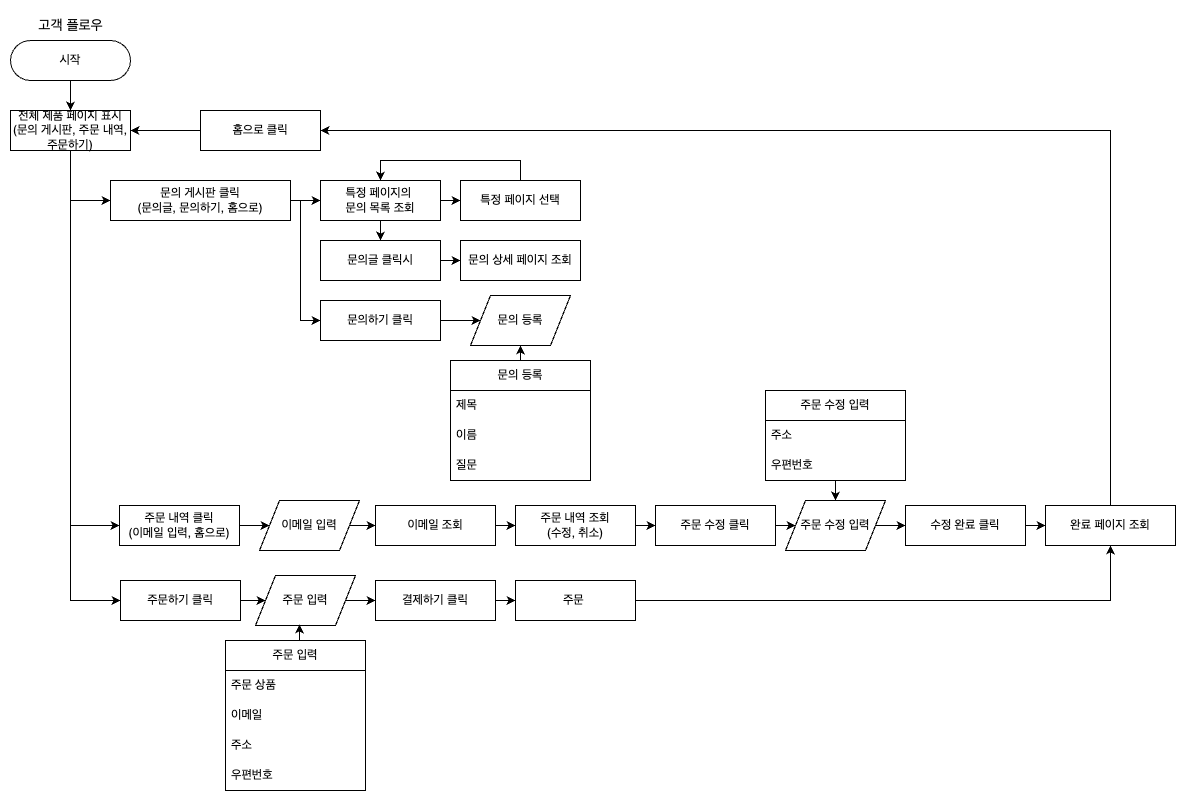

The diagram above was exported from draw.io. Its source (the exported page's mxGraphModel, read from the mxfile embedded in the PNG):
<mxGraphModel dx="1693" dy="837" grid="1" gridSize="10" guides="1" tooltips="1" connect="1" arrows="1" fold="1" page="1" pageScale="1" pageWidth="827" pageHeight="1169" math="0" shadow="0">
  <root>
    <mxCell id="WIyWlLk6GJQsqaUBKTNV-0" />
    <mxCell id="WIyWlLk6GJQsqaUBKTNV-1" parent="WIyWlLk6GJQsqaUBKTNV-0" />
    <mxCell id="RKMTGrsRignpB9C7COI8-3" value="시작" style="html=1;dashed=0;whiteSpace=wrap;shape=mxgraph.dfd.start" parent="WIyWlLk6GJQsqaUBKTNV-1" vertex="1">
      <mxGeometry x="10" y="40" width="120" height="40" as="geometry" />
    </mxCell>
    <mxCell id="RKMTGrsRignpB9C7COI8-4" value="" style="endArrow=classic;html=1;rounded=0;exitX=0.5;exitY=0.5;exitDx=0;exitDy=20;exitPerimeter=0;entryX=0.5;entryY=0;entryDx=0;entryDy=0;" parent="WIyWlLk6GJQsqaUBKTNV-1" source="RKMTGrsRignpB9C7COI8-3" edge="1">
      <mxGeometry width="50" height="50" relative="1" as="geometry">
        <mxPoint x="180" y="330" as="sourcePoint" />
        <mxPoint x="70" y="110" as="targetPoint" />
      </mxGeometry>
    </mxCell>
    <mxCell id="8jjksBhkrFZk8bkAA6Gn-71" style="edgeStyle=orthogonalEdgeStyle;rounded=0;orthogonalLoop=1;jettySize=auto;html=1;exitX=0.5;exitY=1;exitDx=0;exitDy=0;entryX=0;entryY=0.5;entryDx=0;entryDy=0;" parent="WIyWlLk6GJQsqaUBKTNV-1" source="RKMTGrsRignpB9C7COI8-9" target="8jjksBhkrFZk8bkAA6Gn-0" edge="1">
      <mxGeometry relative="1" as="geometry" />
    </mxCell>
    <mxCell id="8jjksBhkrFZk8bkAA6Gn-72" style="edgeStyle=orthogonalEdgeStyle;rounded=0;orthogonalLoop=1;jettySize=auto;html=1;exitX=0.5;exitY=1;exitDx=0;exitDy=0;entryX=0;entryY=0.5;entryDx=0;entryDy=0;" parent="WIyWlLk6GJQsqaUBKTNV-1" source="RKMTGrsRignpB9C7COI8-9" target="8jjksBhkrFZk8bkAA6Gn-29" edge="1">
      <mxGeometry relative="1" as="geometry" />
    </mxCell>
    <mxCell id="8jjksBhkrFZk8bkAA6Gn-74" style="edgeStyle=orthogonalEdgeStyle;rounded=0;orthogonalLoop=1;jettySize=auto;html=1;exitX=0.5;exitY=1;exitDx=0;exitDy=0;entryX=0;entryY=0.5;entryDx=0;entryDy=0;" parent="WIyWlLk6GJQsqaUBKTNV-1" source="RKMTGrsRignpB9C7COI8-9" target="8jjksBhkrFZk8bkAA6Gn-45" edge="1">
      <mxGeometry relative="1" as="geometry" />
    </mxCell>
    <mxCell id="RKMTGrsRignpB9C7COI8-9" value="전체 제품 페이지 표시&lt;div&gt;(문의 게시판, 주문 내역, 주문하기)&lt;/div&gt;" style="rounded=0;whiteSpace=wrap;html=1;" parent="WIyWlLk6GJQsqaUBKTNV-1" vertex="1">
      <mxGeometry x="10" y="110" width="120" height="40" as="geometry" />
    </mxCell>
    <mxCell id="RKMTGrsRignpB9C7COI8-15" value="&lt;font style=&quot;font-size: 14px;&quot;&gt;고객 플로우&lt;/font&gt;" style="text;html=1;align=center;verticalAlign=middle;resizable=0;points=[];autosize=1;strokeColor=none;fillColor=none;" parent="WIyWlLk6GJQsqaUBKTNV-1" vertex="1">
      <mxGeometry x="25" y="10" width="90" height="30" as="geometry" />
    </mxCell>
    <mxCell id="8jjksBhkrFZk8bkAA6Gn-25" style="edgeStyle=orthogonalEdgeStyle;rounded=0;orthogonalLoop=1;jettySize=auto;html=1;exitX=1;exitY=0.5;exitDx=0;exitDy=0;entryX=0;entryY=0.5;entryDx=0;entryDy=0;" parent="WIyWlLk6GJQsqaUBKTNV-1" source="8jjksBhkrFZk8bkAA6Gn-0" target="8jjksBhkrFZk8bkAA6Gn-4" edge="1">
      <mxGeometry relative="1" as="geometry" />
    </mxCell>
    <mxCell id="8jjksBhkrFZk8bkAA6Gn-28" style="edgeStyle=orthogonalEdgeStyle;rounded=0;orthogonalLoop=1;jettySize=auto;html=1;exitX=1;exitY=0.5;exitDx=0;exitDy=0;entryX=0;entryY=0.5;entryDx=0;entryDy=0;" parent="WIyWlLk6GJQsqaUBKTNV-1" source="8jjksBhkrFZk8bkAA6Gn-0" target="8jjksBhkrFZk8bkAA6Gn-12" edge="1">
      <mxGeometry relative="1" as="geometry">
        <Array as="points">
          <mxPoint x="300" y="200" />
          <mxPoint x="300" y="320" />
        </Array>
      </mxGeometry>
    </mxCell>
    <mxCell id="8jjksBhkrFZk8bkAA6Gn-0" value="문의 게시판 클릭&lt;div&gt;(문의글, 문의하기, 홈으로)&lt;/div&gt;" style="rounded=0;whiteSpace=wrap;html=1;" parent="WIyWlLk6GJQsqaUBKTNV-1" vertex="1">
      <mxGeometry x="110" y="180" width="180" height="40" as="geometry" />
    </mxCell>
    <mxCell id="8jjksBhkrFZk8bkAA6Gn-2" style="edgeStyle=orthogonalEdgeStyle;rounded=0;orthogonalLoop=1;jettySize=auto;html=1;exitX=1;exitY=0.5;exitDx=0;exitDy=0;entryX=0;entryY=0.5;entryDx=0;entryDy=0;" parent="WIyWlLk6GJQsqaUBKTNV-1" source="8jjksBhkrFZk8bkAA6Gn-4" target="8jjksBhkrFZk8bkAA6Gn-6" edge="1">
      <mxGeometry relative="1" as="geometry" />
    </mxCell>
    <mxCell id="8jjksBhkrFZk8bkAA6Gn-3" style="edgeStyle=orthogonalEdgeStyle;rounded=0;orthogonalLoop=1;jettySize=auto;html=1;exitX=0.5;exitY=1;exitDx=0;exitDy=0;entryX=0.5;entryY=0;entryDx=0;entryDy=0;" parent="WIyWlLk6GJQsqaUBKTNV-1" source="8jjksBhkrFZk8bkAA6Gn-4" target="8jjksBhkrFZk8bkAA6Gn-8" edge="1">
      <mxGeometry relative="1" as="geometry" />
    </mxCell>
    <mxCell id="8jjksBhkrFZk8bkAA6Gn-4" value="특정 페이지의&amp;nbsp;&lt;div&gt;문의 목록 조회&lt;/div&gt;" style="rounded=0;whiteSpace=wrap;html=1;" parent="WIyWlLk6GJQsqaUBKTNV-1" vertex="1">
      <mxGeometry x="320" y="180" width="120" height="40" as="geometry" />
    </mxCell>
    <mxCell id="8jjksBhkrFZk8bkAA6Gn-5" style="edgeStyle=orthogonalEdgeStyle;rounded=0;orthogonalLoop=1;jettySize=auto;html=1;exitX=0.5;exitY=0;exitDx=0;exitDy=0;entryX=0.5;entryY=0;entryDx=0;entryDy=0;" parent="WIyWlLk6GJQsqaUBKTNV-1" source="8jjksBhkrFZk8bkAA6Gn-6" target="8jjksBhkrFZk8bkAA6Gn-4" edge="1">
      <mxGeometry relative="1" as="geometry" />
    </mxCell>
    <mxCell id="8jjksBhkrFZk8bkAA6Gn-6" value="특정 페이지 선택" style="rounded=0;whiteSpace=wrap;html=1;" parent="WIyWlLk6GJQsqaUBKTNV-1" vertex="1">
      <mxGeometry x="460" y="180" width="120" height="40" as="geometry" />
    </mxCell>
    <mxCell id="8jjksBhkrFZk8bkAA6Gn-7" style="edgeStyle=orthogonalEdgeStyle;rounded=0;orthogonalLoop=1;jettySize=auto;html=1;exitX=1;exitY=0.5;exitDx=0;exitDy=0;entryX=0;entryY=0.5;entryDx=0;entryDy=0;" parent="WIyWlLk6GJQsqaUBKTNV-1" source="8jjksBhkrFZk8bkAA6Gn-8" target="8jjksBhkrFZk8bkAA6Gn-9" edge="1">
      <mxGeometry relative="1" as="geometry" />
    </mxCell>
    <mxCell id="8jjksBhkrFZk8bkAA6Gn-8" value="문의글 클릭시" style="rounded=0;whiteSpace=wrap;html=1;" parent="WIyWlLk6GJQsqaUBKTNV-1" vertex="1">
      <mxGeometry x="320" y="240" width="120" height="40" as="geometry" />
    </mxCell>
    <mxCell id="8jjksBhkrFZk8bkAA6Gn-9" value="문의 상세 페이지 조회" style="rounded=0;whiteSpace=wrap;html=1;" parent="WIyWlLk6GJQsqaUBKTNV-1" vertex="1">
      <mxGeometry x="460" y="240" width="120" height="40" as="geometry" />
    </mxCell>
    <mxCell id="8jjksBhkrFZk8bkAA6Gn-19" style="edgeStyle=orthogonalEdgeStyle;rounded=0;orthogonalLoop=1;jettySize=auto;html=1;exitX=1;exitY=0.5;exitDx=0;exitDy=0;entryX=0;entryY=0.5;entryDx=0;entryDy=0;" parent="WIyWlLk6GJQsqaUBKTNV-1" source="8jjksBhkrFZk8bkAA6Gn-12" target="8jjksBhkrFZk8bkAA6Gn-14" edge="1">
      <mxGeometry relative="1" as="geometry" />
    </mxCell>
    <mxCell id="8jjksBhkrFZk8bkAA6Gn-12" value="문의하기 클릭" style="rounded=0;whiteSpace=wrap;html=1;" parent="WIyWlLk6GJQsqaUBKTNV-1" vertex="1">
      <mxGeometry x="320" y="300" width="120" height="40" as="geometry" />
    </mxCell>
    <mxCell id="8jjksBhkrFZk8bkAA6Gn-70" style="edgeStyle=orthogonalEdgeStyle;rounded=0;orthogonalLoop=1;jettySize=auto;html=1;exitX=0;exitY=0.5;exitDx=0;exitDy=0;entryX=1;entryY=0.5;entryDx=0;entryDy=0;" parent="WIyWlLk6GJQsqaUBKTNV-1" source="8jjksBhkrFZk8bkAA6Gn-13" target="RKMTGrsRignpB9C7COI8-9" edge="1">
      <mxGeometry relative="1" as="geometry" />
    </mxCell>
    <mxCell id="8jjksBhkrFZk8bkAA6Gn-13" value="홈으로 클릭" style="rounded=0;whiteSpace=wrap;html=1;" parent="WIyWlLk6GJQsqaUBKTNV-1" vertex="1">
      <mxGeometry x="200" y="110" width="120" height="40" as="geometry" />
    </mxCell>
    <mxCell id="8jjksBhkrFZk8bkAA6Gn-14" value="문의 등록" style="shape=parallelogram;perimeter=parallelogramPerimeter;whiteSpace=wrap;html=1;dashed=0;" parent="WIyWlLk6GJQsqaUBKTNV-1" vertex="1">
      <mxGeometry x="470" y="295" width="100" height="50" as="geometry" />
    </mxCell>
    <mxCell id="8jjksBhkrFZk8bkAA6Gn-20" style="edgeStyle=orthogonalEdgeStyle;rounded=0;orthogonalLoop=1;jettySize=auto;html=1;exitX=0.5;exitY=0;exitDx=0;exitDy=0;entryX=0.5;entryY=1;entryDx=0;entryDy=0;" parent="WIyWlLk6GJQsqaUBKTNV-1" source="8jjksBhkrFZk8bkAA6Gn-15" target="8jjksBhkrFZk8bkAA6Gn-14" edge="1">
      <mxGeometry relative="1" as="geometry" />
    </mxCell>
    <mxCell id="8jjksBhkrFZk8bkAA6Gn-15" value="문의 등록" style="swimlane;fontStyle=0;childLayout=stackLayout;horizontal=1;startSize=30;horizontalStack=0;resizeParent=1;resizeParentMax=0;resizeLast=0;collapsible=1;marginBottom=0;whiteSpace=wrap;html=1;" parent="WIyWlLk6GJQsqaUBKTNV-1" vertex="1">
      <mxGeometry x="450" y="360" width="140" height="120" as="geometry" />
    </mxCell>
    <mxCell id="8jjksBhkrFZk8bkAA6Gn-16" value="제목" style="text;strokeColor=none;fillColor=none;align=left;verticalAlign=middle;spacingLeft=4;spacingRight=4;overflow=hidden;points=[[0,0.5],[1,0.5]];portConstraint=eastwest;rotatable=0;whiteSpace=wrap;html=1;" parent="8jjksBhkrFZk8bkAA6Gn-15" vertex="1">
      <mxGeometry y="30" width="140" height="30" as="geometry" />
    </mxCell>
    <mxCell id="8jjksBhkrFZk8bkAA6Gn-17" value="이름" style="text;strokeColor=none;fillColor=none;align=left;verticalAlign=middle;spacingLeft=4;spacingRight=4;overflow=hidden;points=[[0,0.5],[1,0.5]];portConstraint=eastwest;rotatable=0;whiteSpace=wrap;html=1;" parent="8jjksBhkrFZk8bkAA6Gn-15" vertex="1">
      <mxGeometry y="60" width="140" height="30" as="geometry" />
    </mxCell>
    <mxCell id="8jjksBhkrFZk8bkAA6Gn-18" value="질문" style="text;strokeColor=none;fillColor=none;align=left;verticalAlign=middle;spacingLeft=4;spacingRight=4;overflow=hidden;points=[[0,0.5],[1,0.5]];portConstraint=eastwest;rotatable=0;whiteSpace=wrap;html=1;" parent="8jjksBhkrFZk8bkAA6Gn-15" vertex="1">
      <mxGeometry y="90" width="140" height="30" as="geometry" />
    </mxCell>
    <mxCell id="8jjksBhkrFZk8bkAA6Gn-39" style="edgeStyle=orthogonalEdgeStyle;rounded=0;orthogonalLoop=1;jettySize=auto;html=1;exitX=1;exitY=0.5;exitDx=0;exitDy=0;" parent="WIyWlLk6GJQsqaUBKTNV-1" source="8jjksBhkrFZk8bkAA6Gn-29" target="8jjksBhkrFZk8bkAA6Gn-31" edge="1">
      <mxGeometry relative="1" as="geometry" />
    </mxCell>
    <mxCell id="8jjksBhkrFZk8bkAA6Gn-29" value="주문 내역 클릭&lt;div&gt;(이메일 입력, 홈으로)&lt;/div&gt;" style="rounded=0;whiteSpace=wrap;html=1;" parent="WIyWlLk6GJQsqaUBKTNV-1" vertex="1">
      <mxGeometry x="119" y="505" width="120" height="40" as="geometry" />
    </mxCell>
    <mxCell id="8jjksBhkrFZk8bkAA6Gn-41" style="edgeStyle=orthogonalEdgeStyle;rounded=0;orthogonalLoop=1;jettySize=auto;html=1;exitX=1;exitY=0.5;exitDx=0;exitDy=0;entryX=0;entryY=0.5;entryDx=0;entryDy=0;" parent="WIyWlLk6GJQsqaUBKTNV-1" source="8jjksBhkrFZk8bkAA6Gn-30" target="8jjksBhkrFZk8bkAA6Gn-32" edge="1">
      <mxGeometry relative="1" as="geometry" />
    </mxCell>
    <mxCell id="8jjksBhkrFZk8bkAA6Gn-30" value="이메일 조회" style="rounded=0;whiteSpace=wrap;html=1;" parent="WIyWlLk6GJQsqaUBKTNV-1" vertex="1">
      <mxGeometry x="375" y="505" width="120" height="40" as="geometry" />
    </mxCell>
    <mxCell id="8jjksBhkrFZk8bkAA6Gn-40" style="edgeStyle=orthogonalEdgeStyle;rounded=0;orthogonalLoop=1;jettySize=auto;html=1;exitX=1;exitY=0.5;exitDx=0;exitDy=0;entryX=0;entryY=0.5;entryDx=0;entryDy=0;" parent="WIyWlLk6GJQsqaUBKTNV-1" source="8jjksBhkrFZk8bkAA6Gn-31" target="8jjksBhkrFZk8bkAA6Gn-30" edge="1">
      <mxGeometry relative="1" as="geometry" />
    </mxCell>
    <mxCell id="8jjksBhkrFZk8bkAA6Gn-31" value="이메일 입력" style="shape=parallelogram;perimeter=parallelogramPerimeter;whiteSpace=wrap;html=1;dashed=0;" parent="WIyWlLk6GJQsqaUBKTNV-1" vertex="1">
      <mxGeometry x="259" y="500" width="100" height="50" as="geometry" />
    </mxCell>
    <mxCell id="8jjksBhkrFZk8bkAA6Gn-42" style="edgeStyle=orthogonalEdgeStyle;rounded=0;orthogonalLoop=1;jettySize=auto;html=1;exitX=1;exitY=0.5;exitDx=0;exitDy=0;entryX=0;entryY=0.5;entryDx=0;entryDy=0;" parent="WIyWlLk6GJQsqaUBKTNV-1" source="8jjksBhkrFZk8bkAA6Gn-32" target="8jjksBhkrFZk8bkAA6Gn-33" edge="1">
      <mxGeometry relative="1" as="geometry" />
    </mxCell>
    <mxCell id="8jjksBhkrFZk8bkAA6Gn-32" value="주문 내역 조회&lt;div&gt;(수정, 취소)&lt;/div&gt;" style="rounded=0;whiteSpace=wrap;html=1;" parent="WIyWlLk6GJQsqaUBKTNV-1" vertex="1">
      <mxGeometry x="515" y="505" width="120" height="40" as="geometry" />
    </mxCell>
    <mxCell id="8jjksBhkrFZk8bkAA6Gn-43" style="edgeStyle=orthogonalEdgeStyle;rounded=0;orthogonalLoop=1;jettySize=auto;html=1;exitX=1;exitY=0.5;exitDx=0;exitDy=0;entryX=0;entryY=0.5;entryDx=0;entryDy=0;" parent="WIyWlLk6GJQsqaUBKTNV-1" source="8jjksBhkrFZk8bkAA6Gn-33" target="8jjksBhkrFZk8bkAA6Gn-36" edge="1">
      <mxGeometry relative="1" as="geometry" />
    </mxCell>
    <mxCell id="8jjksBhkrFZk8bkAA6Gn-33" value="주문 수정 클릭" style="rounded=0;whiteSpace=wrap;html=1;" parent="WIyWlLk6GJQsqaUBKTNV-1" vertex="1">
      <mxGeometry x="655" y="505" width="120" height="40" as="geometry" />
    </mxCell>
    <mxCell id="8jjksBhkrFZk8bkAA6Gn-44" style="edgeStyle=orthogonalEdgeStyle;rounded=0;orthogonalLoop=1;jettySize=auto;html=1;exitX=1;exitY=0.5;exitDx=0;exitDy=0;entryX=0;entryY=0.5;entryDx=0;entryDy=0;" parent="WIyWlLk6GJQsqaUBKTNV-1" source="8jjksBhkrFZk8bkAA6Gn-36" target="8jjksBhkrFZk8bkAA6Gn-37" edge="1">
      <mxGeometry relative="1" as="geometry" />
    </mxCell>
    <mxCell id="8jjksBhkrFZk8bkAA6Gn-36" value="주문 수정 입력" style="shape=parallelogram;perimeter=parallelogramPerimeter;whiteSpace=wrap;html=1;dashed=0;" parent="WIyWlLk6GJQsqaUBKTNV-1" vertex="1">
      <mxGeometry x="785" y="500" width="100" height="50" as="geometry" />
    </mxCell>
    <mxCell id="8jjksBhkrFZk8bkAA6Gn-51" style="edgeStyle=orthogonalEdgeStyle;rounded=0;orthogonalLoop=1;jettySize=auto;html=1;exitX=1;exitY=0.5;exitDx=0;exitDy=0;entryX=0;entryY=0.5;entryDx=0;entryDy=0;" parent="WIyWlLk6GJQsqaUBKTNV-1" source="8jjksBhkrFZk8bkAA6Gn-37" target="8jjksBhkrFZk8bkAA6Gn-38" edge="1">
      <mxGeometry relative="1" as="geometry" />
    </mxCell>
    <mxCell id="8jjksBhkrFZk8bkAA6Gn-37" value="수정 완료 클릭" style="rounded=0;whiteSpace=wrap;html=1;" parent="WIyWlLk6GJQsqaUBKTNV-1" vertex="1">
      <mxGeometry x="905" y="505" width="120" height="40" as="geometry" />
    </mxCell>
    <mxCell id="8jjksBhkrFZk8bkAA6Gn-69" style="edgeStyle=orthogonalEdgeStyle;rounded=0;orthogonalLoop=1;jettySize=auto;html=1;exitX=0.5;exitY=0;exitDx=0;exitDy=0;entryX=1;entryY=0.5;entryDx=0;entryDy=0;" parent="WIyWlLk6GJQsqaUBKTNV-1" source="8jjksBhkrFZk8bkAA6Gn-38" target="8jjksBhkrFZk8bkAA6Gn-13" edge="1">
      <mxGeometry relative="1" as="geometry" />
    </mxCell>
    <mxCell id="8jjksBhkrFZk8bkAA6Gn-38" value="완료 페이지 조회" style="rounded=0;whiteSpace=wrap;html=1;" parent="WIyWlLk6GJQsqaUBKTNV-1" vertex="1">
      <mxGeometry x="1045" y="505" width="130" height="40" as="geometry" />
    </mxCell>
    <mxCell id="8jjksBhkrFZk8bkAA6Gn-52" style="edgeStyle=orthogonalEdgeStyle;rounded=0;orthogonalLoop=1;jettySize=auto;html=1;exitX=1;exitY=0.5;exitDx=0;exitDy=0;entryX=0;entryY=0.5;entryDx=0;entryDy=0;" parent="WIyWlLk6GJQsqaUBKTNV-1" source="8jjksBhkrFZk8bkAA6Gn-45" target="8jjksBhkrFZk8bkAA6Gn-46" edge="1">
      <mxGeometry relative="1" as="geometry" />
    </mxCell>
    <mxCell id="8jjksBhkrFZk8bkAA6Gn-45" value="주문하기 클릭" style="rounded=0;whiteSpace=wrap;html=1;" parent="WIyWlLk6GJQsqaUBKTNV-1" vertex="1">
      <mxGeometry x="120" y="580" width="120" height="40" as="geometry" />
    </mxCell>
    <mxCell id="8jjksBhkrFZk8bkAA6Gn-53" style="edgeStyle=orthogonalEdgeStyle;rounded=0;orthogonalLoop=1;jettySize=auto;html=1;exitX=1;exitY=0.5;exitDx=0;exitDy=0;entryX=0;entryY=0.5;entryDx=0;entryDy=0;" parent="WIyWlLk6GJQsqaUBKTNV-1" source="8jjksBhkrFZk8bkAA6Gn-46" target="8jjksBhkrFZk8bkAA6Gn-47" edge="1">
      <mxGeometry relative="1" as="geometry" />
    </mxCell>
    <mxCell id="8jjksBhkrFZk8bkAA6Gn-46" value="주문 입력" style="shape=parallelogram;perimeter=parallelogramPerimeter;whiteSpace=wrap;html=1;dashed=0;" parent="WIyWlLk6GJQsqaUBKTNV-1" vertex="1">
      <mxGeometry x="255" y="575" width="100" height="50" as="geometry" />
    </mxCell>
    <mxCell id="8jjksBhkrFZk8bkAA6Gn-49" style="edgeStyle=orthogonalEdgeStyle;rounded=0;orthogonalLoop=1;jettySize=auto;html=1;exitX=1;exitY=0.5;exitDx=0;exitDy=0;entryX=0;entryY=0.5;entryDx=0;entryDy=0;" parent="WIyWlLk6GJQsqaUBKTNV-1" source="8jjksBhkrFZk8bkAA6Gn-47" target="8jjksBhkrFZk8bkAA6Gn-48" edge="1">
      <mxGeometry relative="1" as="geometry" />
    </mxCell>
    <mxCell id="8jjksBhkrFZk8bkAA6Gn-47" value="결제하기 클릭" style="rounded=0;whiteSpace=wrap;html=1;" parent="WIyWlLk6GJQsqaUBKTNV-1" vertex="1">
      <mxGeometry x="375" y="580" width="120" height="40" as="geometry" />
    </mxCell>
    <mxCell id="8jjksBhkrFZk8bkAA6Gn-50" style="edgeStyle=orthogonalEdgeStyle;rounded=0;orthogonalLoop=1;jettySize=auto;html=1;exitX=1;exitY=0.5;exitDx=0;exitDy=0;entryX=0.5;entryY=1;entryDx=0;entryDy=0;" parent="WIyWlLk6GJQsqaUBKTNV-1" source="8jjksBhkrFZk8bkAA6Gn-48" target="8jjksBhkrFZk8bkAA6Gn-38" edge="1">
      <mxGeometry relative="1" as="geometry" />
    </mxCell>
    <mxCell id="8jjksBhkrFZk8bkAA6Gn-48" value="주문&amp;nbsp;" style="rounded=0;whiteSpace=wrap;html=1;" parent="WIyWlLk6GJQsqaUBKTNV-1" vertex="1">
      <mxGeometry x="515" y="580" width="120" height="40" as="geometry" />
    </mxCell>
    <mxCell id="8jjksBhkrFZk8bkAA6Gn-54" value="주문 입력" style="swimlane;fontStyle=0;childLayout=stackLayout;horizontal=1;startSize=30;horizontalStack=0;resizeParent=1;resizeParentMax=0;resizeLast=0;collapsible=1;marginBottom=0;whiteSpace=wrap;html=1;" parent="WIyWlLk6GJQsqaUBKTNV-1" vertex="1">
      <mxGeometry x="225" y="640" width="140" height="150" as="geometry">
        <mxRectangle x="520" y="710" width="90" height="30" as="alternateBounds" />
      </mxGeometry>
    </mxCell>
    <mxCell id="8jjksBhkrFZk8bkAA6Gn-55" value="주문 상품" style="text;strokeColor=none;fillColor=none;align=left;verticalAlign=middle;spacingLeft=4;spacingRight=4;overflow=hidden;points=[[0,0.5],[1,0.5]];portConstraint=eastwest;rotatable=0;whiteSpace=wrap;html=1;" parent="8jjksBhkrFZk8bkAA6Gn-54" vertex="1">
      <mxGeometry y="30" width="140" height="30" as="geometry" />
    </mxCell>
    <mxCell id="8jjksBhkrFZk8bkAA6Gn-56" value="이메일" style="text;strokeColor=none;fillColor=none;align=left;verticalAlign=middle;spacingLeft=4;spacingRight=4;overflow=hidden;points=[[0,0.5],[1,0.5]];portConstraint=eastwest;rotatable=0;whiteSpace=wrap;html=1;" parent="8jjksBhkrFZk8bkAA6Gn-54" vertex="1">
      <mxGeometry y="60" width="140" height="30" as="geometry" />
    </mxCell>
    <mxCell id="8jjksBhkrFZk8bkAA6Gn-57" value="주소" style="text;strokeColor=none;fillColor=none;align=left;verticalAlign=middle;spacingLeft=4;spacingRight=4;overflow=hidden;points=[[0,0.5],[1,0.5]];portConstraint=eastwest;rotatable=0;whiteSpace=wrap;html=1;" parent="8jjksBhkrFZk8bkAA6Gn-54" vertex="1">
      <mxGeometry y="90" width="140" height="30" as="geometry" />
    </mxCell>
    <mxCell id="8jjksBhkrFZk8bkAA6Gn-59" value="우편번호" style="text;strokeColor=none;fillColor=none;align=left;verticalAlign=middle;spacingLeft=4;spacingRight=4;overflow=hidden;points=[[0,0.5],[1,0.5]];portConstraint=eastwest;rotatable=0;whiteSpace=wrap;html=1;" parent="8jjksBhkrFZk8bkAA6Gn-54" vertex="1">
      <mxGeometry y="120" width="140" height="30" as="geometry" />
    </mxCell>
    <mxCell id="8jjksBhkrFZk8bkAA6Gn-60" style="edgeStyle=orthogonalEdgeStyle;rounded=0;orthogonalLoop=1;jettySize=auto;html=1;exitX=0.5;exitY=0;exitDx=0;exitDy=0;entryX=0.44;entryY=0.98;entryDx=0;entryDy=0;entryPerimeter=0;" parent="WIyWlLk6GJQsqaUBKTNV-1" source="8jjksBhkrFZk8bkAA6Gn-54" target="8jjksBhkrFZk8bkAA6Gn-46" edge="1">
      <mxGeometry relative="1" as="geometry" />
    </mxCell>
    <mxCell id="8jjksBhkrFZk8bkAA6Gn-66" style="edgeStyle=orthogonalEdgeStyle;rounded=0;orthogonalLoop=1;jettySize=auto;html=1;exitX=0.5;exitY=1;exitDx=0;exitDy=0;entryX=0.5;entryY=0;entryDx=0;entryDy=0;" parent="WIyWlLk6GJQsqaUBKTNV-1" source="8jjksBhkrFZk8bkAA6Gn-61" target="8jjksBhkrFZk8bkAA6Gn-36" edge="1">
      <mxGeometry relative="1" as="geometry" />
    </mxCell>
    <mxCell id="8jjksBhkrFZk8bkAA6Gn-61" value="주문 수정 입력" style="swimlane;fontStyle=0;childLayout=stackLayout;horizontal=1;startSize=30;horizontalStack=0;resizeParent=1;resizeParentMax=0;resizeLast=0;collapsible=1;marginBottom=0;whiteSpace=wrap;html=1;" parent="WIyWlLk6GJQsqaUBKTNV-1" vertex="1">
      <mxGeometry x="765" y="390" width="140" height="90" as="geometry">
        <mxRectangle x="520" y="710" width="90" height="30" as="alternateBounds" />
      </mxGeometry>
    </mxCell>
    <mxCell id="8jjksBhkrFZk8bkAA6Gn-62" value="주소" style="text;strokeColor=none;fillColor=none;align=left;verticalAlign=middle;spacingLeft=4;spacingRight=4;overflow=hidden;points=[[0,0.5],[1,0.5]];portConstraint=eastwest;rotatable=0;whiteSpace=wrap;html=1;" parent="8jjksBhkrFZk8bkAA6Gn-61" vertex="1">
      <mxGeometry y="30" width="140" height="30" as="geometry" />
    </mxCell>
    <mxCell id="8jjksBhkrFZk8bkAA6Gn-65" value="우편번호" style="text;strokeColor=none;fillColor=none;align=left;verticalAlign=middle;spacingLeft=4;spacingRight=4;overflow=hidden;points=[[0,0.5],[1,0.5]];portConstraint=eastwest;rotatable=0;whiteSpace=wrap;html=1;" parent="8jjksBhkrFZk8bkAA6Gn-61" vertex="1">
      <mxGeometry y="60" width="140" height="30" as="geometry" />
    </mxCell>
  </root>
</mxGraphModel>